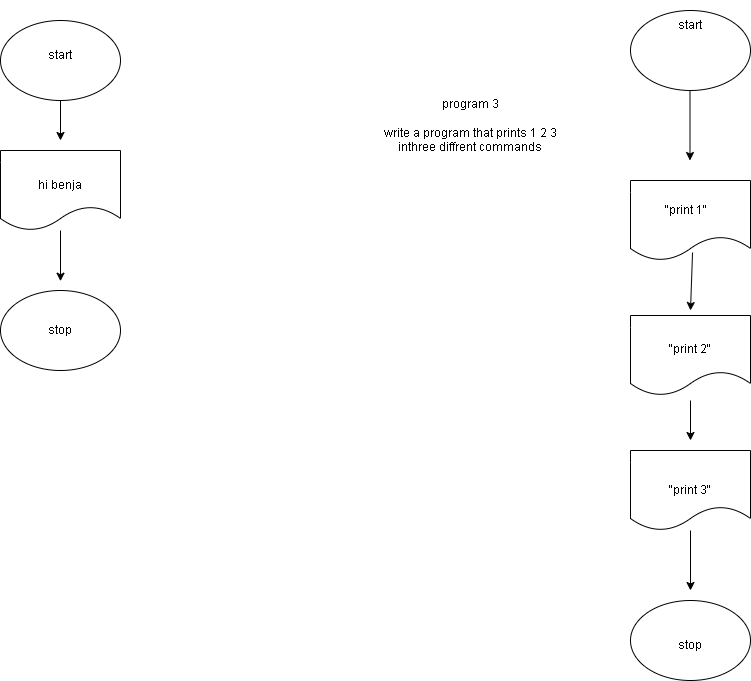

The diagram above was exported from draw.io. Its source (the exported page's mxGraphModel, read from the mxfile embedded in the PNG):
<mxGraphModel dx="988" dy="727" grid="1" gridSize="10" guides="1" tooltips="1" connect="1" arrows="1" fold="1" page="1" pageScale="1" pageWidth="827" pageHeight="1169" math="0" shadow="0">
  <root>
    <mxCell id="0" />
    <mxCell id="1" parent="0" />
    <mxCell id="wvsezb3Htov2ekrqv_Ow-38" parent="1" style="shape=document;whiteSpace=wrap;html=1;boundedLbl=1;" value="" vertex="1">
      <mxGeometry height="80" width="120" x="680" y="480" as="geometry" />
    </mxCell>
    <mxCell id="wvsezb3Htov2ekrqv_Ow-37" parent="1" style="shape=document;whiteSpace=wrap;html=1;boundedLbl=1;" value="" vertex="1">
      <mxGeometry height="80" width="120" x="680" y="345" as="geometry" />
    </mxCell>
    <mxCell id="wvsezb3Htov2ekrqv_Ow-36" parent="1" style="shape=document;whiteSpace=wrap;html=1;boundedLbl=1;" value="" vertex="1">
      <mxGeometry height="80" width="120" x="680" y="210" as="geometry" />
    </mxCell>
    <mxCell id="wvsezb3Htov2ekrqv_Ow-1" parent="1" style="ellipse;whiteSpace=wrap;html=1;" value="" vertex="1">
      <mxGeometry height="80" width="120" x="50" y="50" as="geometry" />
    </mxCell>
    <mxCell id="wvsezb3Htov2ekrqv_Ow-2" parent="1" style="ellipse;whiteSpace=wrap;html=1;" value="" vertex="1">
      <mxGeometry height="80" width="120" x="50" y="320" as="geometry" />
    </mxCell>
    <mxCell id="wvsezb3Htov2ekrqv_Ow-3" parent="1" style="shape=document;whiteSpace=wrap;html=1;boundedLbl=1;" value="" vertex="1">
      <mxGeometry height="80" width="120" x="50" y="180" as="geometry" />
    </mxCell>
    <mxCell id="wvsezb3Htov2ekrqv_Ow-4" edge="1" parent="1" source="wvsezb3Htov2ekrqv_Ow-3" style="endArrow=classic;html=1;rounded=0;" value="">
      <mxGeometry height="50" relative="1" width="50" as="geometry">
        <mxPoint x="110" y="290" as="sourcePoint" />
        <mxPoint x="110" y="310.71067811865476" as="targetPoint" />
      </mxGeometry>
    </mxCell>
    <mxCell id="wvsezb3Htov2ekrqv_Ow-12" edge="1" parent="1" source="wvsezb3Htov2ekrqv_Ow-1" style="endArrow=classic;html=1;rounded=0;exitX=0.5;exitY=1;exitDx=0;exitDy=0;" value="">
      <mxGeometry height="50" relative="1" width="50" as="geometry">
        <mxPoint x="110" y="190" as="sourcePoint" />
        <mxPoint x="110" y="170" as="targetPoint" />
      </mxGeometry>
    </mxCell>
    <mxCell id="wvsezb3Htov2ekrqv_Ow-14" parent="1" style="text;html=1;whiteSpace=wrap;strokeColor=none;fillColor=none;align=center;verticalAlign=middle;rounded=0;" value="program 3&lt;div&gt;&lt;br&gt;&lt;/div&gt;&lt;div&gt;write a program that prints 1 2 3&lt;/div&gt;&lt;div&gt;inthree diffrent commands&lt;/div&gt;" vertex="1">
      <mxGeometry height="250" width="260" x="390" y="30" as="geometry" />
    </mxCell>
    <mxCell id="wvsezb3Htov2ekrqv_Ow-15" parent="1" style="text;html=1;whiteSpace=wrap;strokeColor=none;fillColor=none;align=center;verticalAlign=middle;rounded=0;" value="start" vertex="1">
      <mxGeometry height="30" width="60" x="80" y="70" as="geometry" />
    </mxCell>
    <mxCell id="wvsezb3Htov2ekrqv_Ow-16" parent="1" style="text;html=1;whiteSpace=wrap;strokeColor=none;fillColor=none;align=center;verticalAlign=middle;rounded=0;" value="hi benja" vertex="1">
      <mxGeometry height="30" width="60" x="80" y="200" as="geometry" />
    </mxCell>
    <mxCell id="wvsezb3Htov2ekrqv_Ow-17" parent="1" style="text;html=1;whiteSpace=wrap;strokeColor=none;fillColor=none;align=center;verticalAlign=middle;rounded=0;" value="stop" vertex="1">
      <mxGeometry height="30" width="60" x="80" y="345" as="geometry" />
    </mxCell>
    <mxCell id="wvsezb3Htov2ekrqv_Ow-18" parent="1" style="ellipse;whiteSpace=wrap;html=1;" value="" vertex="1">
      <mxGeometry height="80" width="120" x="680" y="40" as="geometry" />
    </mxCell>
    <mxCell id="wvsezb3Htov2ekrqv_Ow-19" edge="1" parent="1" style="endArrow=classic;html=1;rounded=0;" value="">
      <mxGeometry height="50" relative="1" width="50" as="geometry">
        <mxPoint x="739.5" y="120" as="sourcePoint" />
        <mxPoint x="739.5" y="190" as="targetPoint" />
      </mxGeometry>
    </mxCell>
    <mxCell id="wvsezb3Htov2ekrqv_Ow-26" parent="1" style="text;html=1;whiteSpace=wrap;strokeColor=none;fillColor=none;align=center;verticalAlign=middle;rounded=0;" value="start" vertex="1">
      <mxGeometry height="30" width="60" x="710" y="40" as="geometry" />
    </mxCell>
    <mxCell id="wvsezb3Htov2ekrqv_Ow-27" parent="1" style="text;html=1;whiteSpace=wrap;strokeColor=none;fillColor=none;align=center;verticalAlign=middle;rounded=0;" value="&quot;print 1&quot;" vertex="1">
      <mxGeometry height="30" width="60" x="706" y="225" as="geometry" />
    </mxCell>
    <mxCell id="wvsezb3Htov2ekrqv_Ow-28" edge="1" parent="1" source="wvsezb3Htov2ekrqv_Ow-36" style="endArrow=classic;html=1;rounded=0;exitX=0.517;exitY=0.9;exitDx=0;exitDy=0;exitPerimeter=0;" value="">
      <mxGeometry height="50" relative="1" width="50" as="geometry">
        <mxPoint x="730" y="330" as="sourcePoint" />
        <mxPoint x="740" y="340" as="targetPoint" />
      </mxGeometry>
    </mxCell>
    <mxCell id="wvsezb3Htov2ekrqv_Ow-29" parent="1" style="text;html=1;whiteSpace=wrap;strokeColor=none;fillColor=none;align=center;verticalAlign=middle;rounded=0;" value="&quot;print 2&quot;" vertex="1">
      <mxGeometry height="30" width="60" x="710" y="364" as="geometry" />
    </mxCell>
    <mxCell id="wvsezb3Htov2ekrqv_Ow-31" edge="1" parent="1" style="endArrow=classic;html=1;rounded=0;exitX=0.5;exitY=1;exitDx=0;exitDy=0;" value="">
      <mxGeometry height="50" relative="1" width="50" as="geometry">
        <mxPoint x="740" y="430" as="sourcePoint" />
        <mxPoint x="740" y="470" as="targetPoint" />
      </mxGeometry>
    </mxCell>
    <mxCell id="wvsezb3Htov2ekrqv_Ow-32" parent="1" style="text;html=1;whiteSpace=wrap;strokeColor=none;fillColor=none;align=center;verticalAlign=middle;rounded=0;" value="&quot;print 3&quot;" vertex="1">
      <mxGeometry height="30" width="60" x="710" y="505" as="geometry" />
    </mxCell>
    <mxCell id="wvsezb3Htov2ekrqv_Ow-33" edge="1" parent="1" style="endArrow=classic;html=1;rounded=0;exitX=0.5;exitY=1;exitDx=0;exitDy=0;" value="">
      <mxGeometry height="50" relative="1" width="50" as="geometry">
        <Array as="points" />
        <mxPoint x="740" y="560" as="sourcePoint" />
        <mxPoint x="740" y="620" as="targetPoint" />
      </mxGeometry>
    </mxCell>
    <mxCell id="wvsezb3Htov2ekrqv_Ow-34" parent="1" style="ellipse;whiteSpace=wrap;html=1;" value="" vertex="1">
      <mxGeometry height="80" width="120" x="680" y="630" as="geometry" />
    </mxCell>
    <mxCell id="wvsezb3Htov2ekrqv_Ow-35" parent="1" style="text;html=1;whiteSpace=wrap;strokeColor=none;fillColor=none;align=center;verticalAlign=middle;rounded=0;" value="stop" vertex="1">
      <mxGeometry height="30" width="60" x="710" y="660" as="geometry" />
    </mxCell>
  </root>
</mxGraphModel>